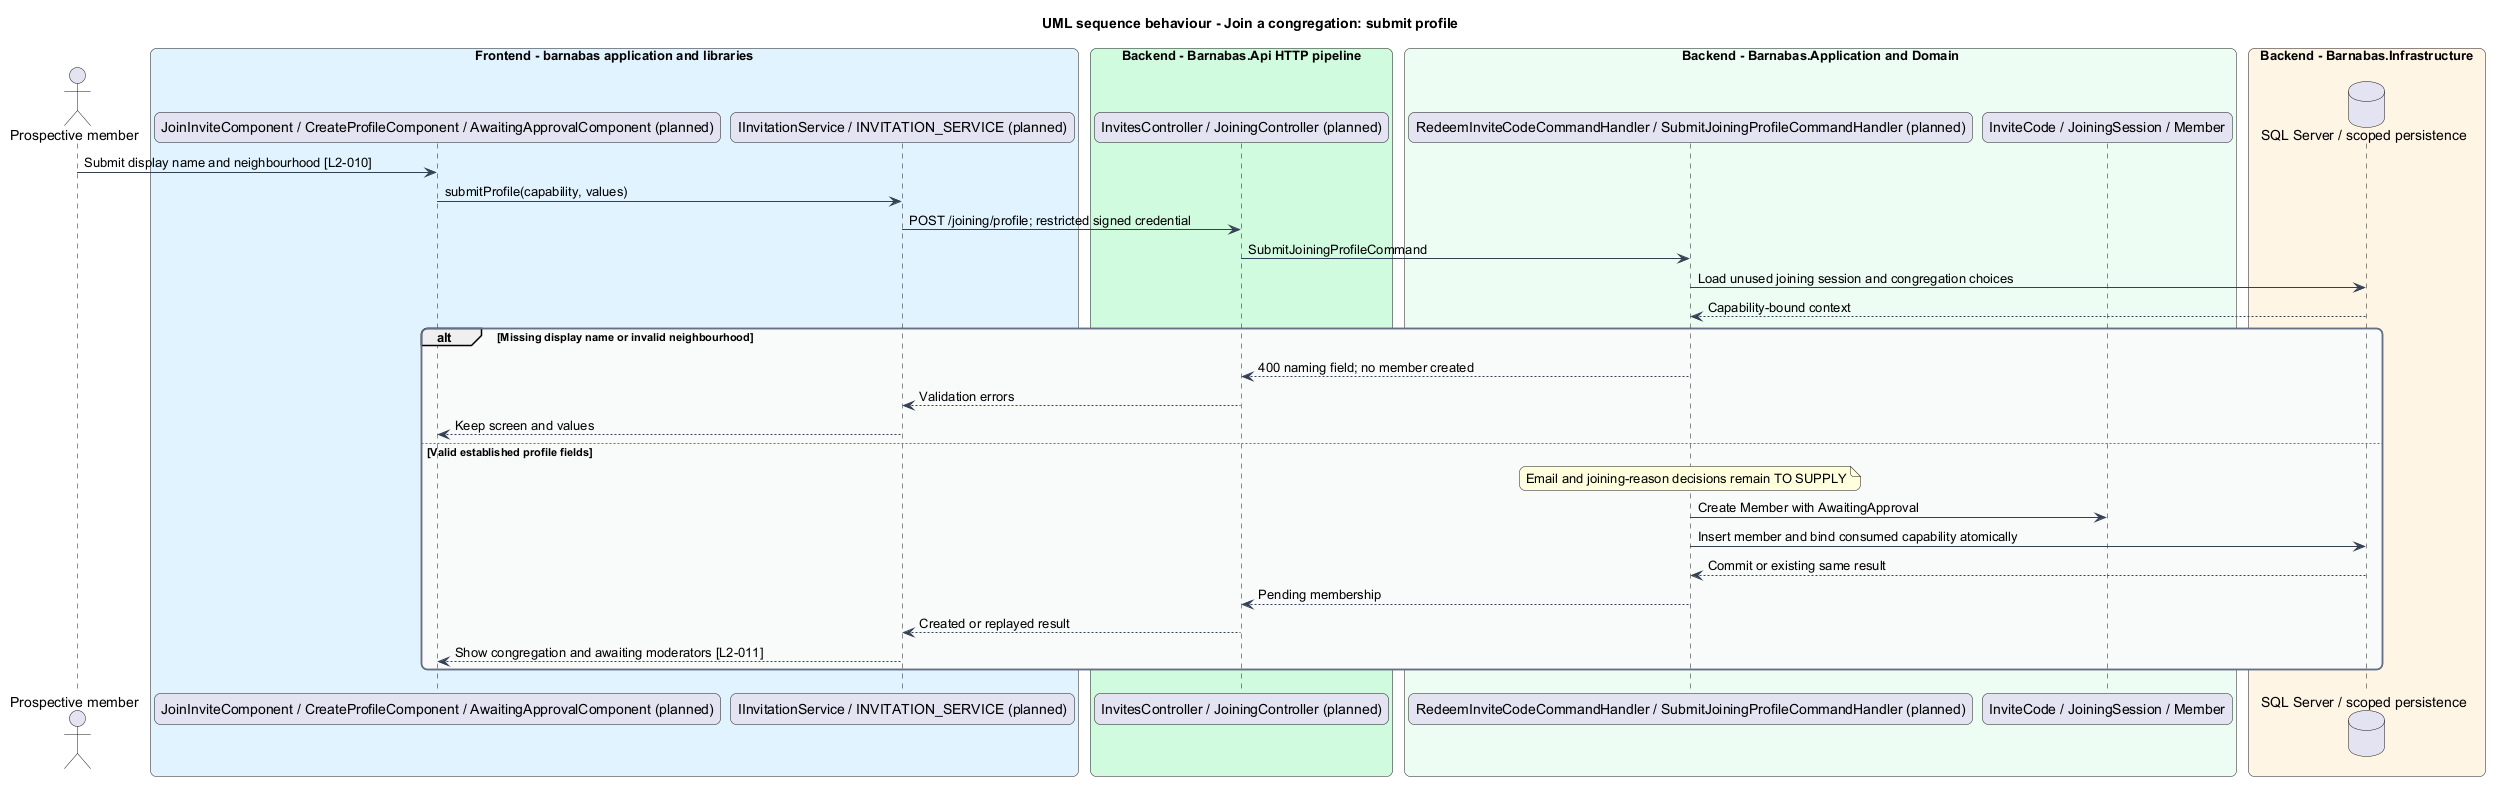

The diagram above was rendered by PlantUML. Its source (embedded in the PNG):
@startuml
title UML sequence behaviour - Join a congregation: submit profile
skinparam backgroundColor #FFFFFF
skinparam shadowing false
skinparam roundcorner 12
skinparam defaultFontName Arial
skinparam ArrowColor #344054
skinparam rectangle {
  BorderColor #344054
  FontColor #101828
}
skinparam package {
  BorderColor #667085
  FontColor #101828
  BackgroundColor #F9FAFB
}
actor "Prospective member" as actor
box "Frontend - barnabas application and libraries" #E0F2FE
  participant "JoinInviteComponent / CreateProfileComponent / AwaitingApprovalComponent (planned)" as page
  participant "IInvitationService / INVITATION_SERVICE (planned)" as client
end box
box "Backend - Barnabas.Api HTTP pipeline" #D1FADF
  participant "InvitesController / JoiningController (planned)" as api
end box
box "Backend - Barnabas.Application and Domain" #ECFDF3
  participant "RedeemInviteCodeCommandHandler / SubmitJoiningProfileCommandHandler (planned)" as handler
  participant "InviteCode / JoiningSession / Member" as entity
end box
box "Backend - Barnabas.Infrastructure" #FFF4E5
  database "SQL Server / scoped persistence" as db
end box
actor -> page : Submit display name and neighbourhood [L2-010]
page -> client : submitProfile(capability, values)
client -> api : POST /joining/profile; restricted signed credential
api -> handler : SubmitJoiningProfileCommand
handler -> db : Load unused joining session and congregation choices
db --> handler : Capability-bound context
alt Missing display name or invalid neighbourhood
  handler --> api : 400 naming field; no member created
  api --> client : Validation errors
  client --> page : Keep screen and values
else Valid established profile fields
  note over handler : Email and joining-reason decisions remain TO SUPPLY
  handler -> entity : Create Member with AwaitingApproval
  handler -> db : Insert member and bind consumed capability atomically
  db --> handler : Commit or existing same result
  handler --> api : Pending membership
  api --> client : Created or replayed result
  client --> page : Show congregation and awaiting moderators [L2-011]
end
@enduml